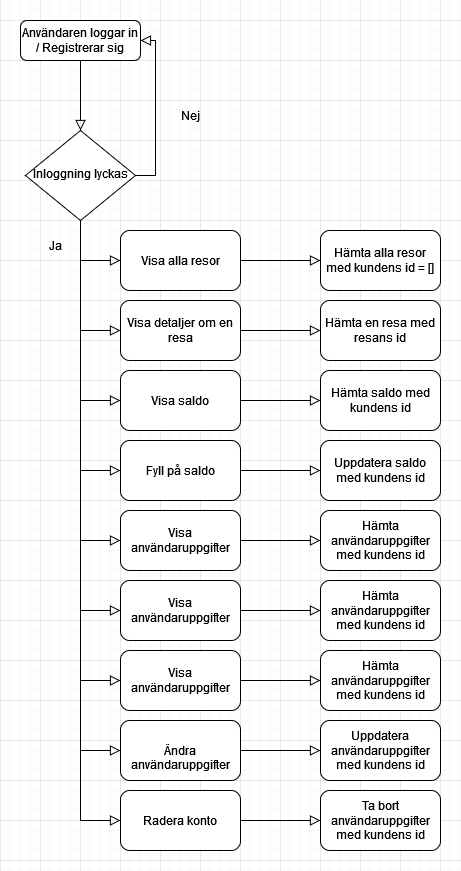

The diagram above was exported from draw.io. Its source (the exported page's mxGraphModel, read from the mxfile embedded in the PNG):
<mxGraphModel dx="782" dy="418" grid="1" gridSize="10" guides="1" tooltips="1" connect="1" arrows="1" fold="1" page="1" pageScale="1" pageWidth="827" pageHeight="1169" math="0" shadow="0">
  <root>
    <mxCell id="WIyWlLk6GJQsqaUBKTNV-0" />
    <mxCell id="WIyWlLk6GJQsqaUBKTNV-1" parent="WIyWlLk6GJQsqaUBKTNV-0" />
    <mxCell id="OFECmpX_3ulI-2_2-J6U-0" value="Användaren loggar in / Registrerar sig" style="rounded=1;whiteSpace=wrap;html=1;fontSize=12;glass=0;strokeWidth=1;shadow=0;" parent="WIyWlLk6GJQsqaUBKTNV-1" vertex="1">
      <mxGeometry x="180" y="80" width="120" height="40" as="geometry" />
    </mxCell>
    <mxCell id="OFECmpX_3ulI-2_2-J6U-1" value="Inloggning lyckas" style="rhombus;whiteSpace=wrap;html=1;shadow=0;fontFamily=Helvetica;fontSize=12;align=center;strokeWidth=1;spacing=6;spacingTop=-4;" parent="WIyWlLk6GJQsqaUBKTNV-1" vertex="1">
      <mxGeometry x="185" y="190" width="110" height="90" as="geometry" />
    </mxCell>
    <mxCell id="OFECmpX_3ulI-2_2-J6U-2" value="" style="rounded=0;html=1;jettySize=auto;orthogonalLoop=1;fontSize=11;endArrow=block;endFill=0;endSize=8;strokeWidth=1;shadow=0;labelBackgroundColor=none;edgeStyle=orthogonalEdgeStyle;exitX=0.5;exitY=1;exitDx=0;exitDy=0;entryX=0;entryY=0.5;entryDx=0;entryDy=0;" parent="WIyWlLk6GJQsqaUBKTNV-1" source="OFECmpX_3ulI-2_2-J6U-1" target="OFECmpX_3ulI-2_2-J6U-7" edge="1">
      <mxGeometry relative="1" as="geometry">
        <mxPoint x="250" y="380" as="sourcePoint" />
        <mxPoint x="240" y="330" as="targetPoint" />
      </mxGeometry>
    </mxCell>
    <mxCell id="OFECmpX_3ulI-2_2-J6U-3" value="" style="rounded=0;html=1;jettySize=auto;orthogonalLoop=1;fontSize=11;endArrow=block;endFill=0;endSize=8;strokeWidth=1;shadow=0;labelBackgroundColor=none;edgeStyle=orthogonalEdgeStyle;exitX=1;exitY=0.5;exitDx=0;exitDy=0;entryX=1;entryY=0.5;entryDx=0;entryDy=0;" parent="WIyWlLk6GJQsqaUBKTNV-1" source="OFECmpX_3ulI-2_2-J6U-1" target="OFECmpX_3ulI-2_2-J6U-0" edge="1">
      <mxGeometry relative="1" as="geometry">
        <mxPoint x="250" y="290" as="sourcePoint" />
        <mxPoint x="250" y="340" as="targetPoint" />
      </mxGeometry>
    </mxCell>
    <mxCell id="OFECmpX_3ulI-2_2-J6U-4" value="" style="rounded=0;html=1;jettySize=auto;orthogonalLoop=1;fontSize=11;endArrow=block;endFill=0;endSize=8;strokeWidth=1;shadow=0;labelBackgroundColor=none;edgeStyle=orthogonalEdgeStyle;exitX=0.5;exitY=1;exitDx=0;exitDy=0;" parent="WIyWlLk6GJQsqaUBKTNV-1" source="OFECmpX_3ulI-2_2-J6U-0" edge="1">
      <mxGeometry relative="1" as="geometry">
        <mxPoint x="250" y="290" as="sourcePoint" />
        <mxPoint x="240" y="190" as="targetPoint" />
      </mxGeometry>
    </mxCell>
    <mxCell id="OFECmpX_3ulI-2_2-J6U-5" value="Ja" style="text;html=1;strokeColor=none;fillColor=none;align=center;verticalAlign=middle;whiteSpace=wrap;rounded=0;" parent="WIyWlLk6GJQsqaUBKTNV-1" vertex="1">
      <mxGeometry x="200" y="290" width="30" height="30" as="geometry" />
    </mxCell>
    <mxCell id="OFECmpX_3ulI-2_2-J6U-6" value="Nej" style="text;html=1;strokeColor=none;fillColor=none;align=center;verticalAlign=middle;whiteSpace=wrap;rounded=0;" parent="WIyWlLk6GJQsqaUBKTNV-1" vertex="1">
      <mxGeometry x="320" y="160" width="60" height="30" as="geometry" />
    </mxCell>
    <mxCell id="OFECmpX_3ulI-2_2-J6U-7" value="Visa alla resor" style="rounded=1;whiteSpace=wrap;html=1;" parent="WIyWlLk6GJQsqaUBKTNV-1" vertex="1">
      <mxGeometry x="280" y="290" width="120" height="60" as="geometry" />
    </mxCell>
    <mxCell id="OFECmpX_3ulI-2_2-J6U-10" value="Visa detaljer om en resa" style="rounded=1;whiteSpace=wrap;html=1;" parent="WIyWlLk6GJQsqaUBKTNV-1" vertex="1">
      <mxGeometry x="280" y="360" width="120" height="60" as="geometry" />
    </mxCell>
    <mxCell id="OFECmpX_3ulI-2_2-J6U-11" value="Visa saldo" style="rounded=1;whiteSpace=wrap;html=1;" parent="WIyWlLk6GJQsqaUBKTNV-1" vertex="1">
      <mxGeometry x="280" y="430" width="120" height="60" as="geometry" />
    </mxCell>
    <mxCell id="OFECmpX_3ulI-2_2-J6U-12" value="Fyll på saldo" style="rounded=1;whiteSpace=wrap;html=1;" parent="WIyWlLk6GJQsqaUBKTNV-1" vertex="1">
      <mxGeometry x="280" y="500" width="120" height="60" as="geometry" />
    </mxCell>
    <mxCell id="OFECmpX_3ulI-2_2-J6U-13" value="" style="rounded=0;html=1;jettySize=auto;orthogonalLoop=1;fontSize=11;endArrow=block;endFill=0;endSize=8;strokeWidth=1;shadow=0;labelBackgroundColor=none;edgeStyle=orthogonalEdgeStyle;entryX=0;entryY=0.5;entryDx=0;entryDy=0;" parent="WIyWlLk6GJQsqaUBKTNV-1" target="OFECmpX_3ulI-2_2-J6U-10" edge="1">
      <mxGeometry relative="1" as="geometry">
        <mxPoint x="240" y="320" as="sourcePoint" />
        <mxPoint x="290" y="330" as="targetPoint" />
        <Array as="points">
          <mxPoint x="240" y="390" />
        </Array>
      </mxGeometry>
    </mxCell>
    <mxCell id="OFECmpX_3ulI-2_2-J6U-15" value="" style="rounded=0;html=1;jettySize=auto;orthogonalLoop=1;fontSize=11;endArrow=block;endFill=0;endSize=8;strokeWidth=1;shadow=0;labelBackgroundColor=none;edgeStyle=orthogonalEdgeStyle;entryX=0;entryY=0.5;entryDx=0;entryDy=0;" parent="WIyWlLk6GJQsqaUBKTNV-1" target="OFECmpX_3ulI-2_2-J6U-11" edge="1">
      <mxGeometry relative="1" as="geometry">
        <mxPoint x="240" y="390" as="sourcePoint" />
        <mxPoint x="290" y="400" as="targetPoint" />
        <Array as="points">
          <mxPoint x="240" y="460" />
        </Array>
      </mxGeometry>
    </mxCell>
    <mxCell id="OFECmpX_3ulI-2_2-J6U-16" value="" style="rounded=0;html=1;jettySize=auto;orthogonalLoop=1;fontSize=11;endArrow=block;endFill=0;endSize=8;strokeWidth=1;shadow=0;labelBackgroundColor=none;edgeStyle=orthogonalEdgeStyle;entryX=0;entryY=0.5;entryDx=0;entryDy=0;" parent="WIyWlLk6GJQsqaUBKTNV-1" target="OFECmpX_3ulI-2_2-J6U-12" edge="1">
      <mxGeometry relative="1" as="geometry">
        <mxPoint x="240" y="460" as="sourcePoint" />
        <mxPoint x="300" y="410" as="targetPoint" />
        <Array as="points">
          <mxPoint x="240" y="530" />
        </Array>
      </mxGeometry>
    </mxCell>
    <mxCell id="OFECmpX_3ulI-2_2-J6U-18" value="" style="rounded=0;html=1;jettySize=auto;orthogonalLoop=1;fontSize=11;endArrow=block;endFill=0;endSize=8;strokeWidth=1;shadow=0;labelBackgroundColor=none;edgeStyle=orthogonalEdgeStyle;exitX=1;exitY=0.5;exitDx=0;exitDy=0;" parent="WIyWlLk6GJQsqaUBKTNV-1" source="OFECmpX_3ulI-2_2-J6U-7" edge="1">
      <mxGeometry relative="1" as="geometry">
        <mxPoint x="250" y="130" as="sourcePoint" />
        <mxPoint x="480" y="320" as="targetPoint" />
      </mxGeometry>
    </mxCell>
    <mxCell id="OFECmpX_3ulI-2_2-J6U-19" value="Hämta alla resor med kundens id = []" style="rounded=1;whiteSpace=wrap;html=1;" parent="WIyWlLk6GJQsqaUBKTNV-1" vertex="1">
      <mxGeometry x="480" y="290" width="120" height="60" as="geometry" />
    </mxCell>
    <mxCell id="OFECmpX_3ulI-2_2-J6U-21" value="" style="rounded=0;html=1;jettySize=auto;orthogonalLoop=1;fontSize=11;endArrow=block;endFill=0;endSize=8;strokeWidth=1;shadow=0;labelBackgroundColor=none;edgeStyle=orthogonalEdgeStyle;exitX=1;exitY=0.5;exitDx=0;exitDy=0;" parent="WIyWlLk6GJQsqaUBKTNV-1" edge="1">
      <mxGeometry relative="1" as="geometry">
        <mxPoint x="400" y="390" as="sourcePoint" />
        <mxPoint x="480" y="390" as="targetPoint" />
      </mxGeometry>
    </mxCell>
    <mxCell id="OFECmpX_3ulI-2_2-J6U-22" value="Hämta en resa med resans id" style="rounded=1;whiteSpace=wrap;html=1;" parent="WIyWlLk6GJQsqaUBKTNV-1" vertex="1">
      <mxGeometry x="480" y="360" width="120" height="60" as="geometry" />
    </mxCell>
    <mxCell id="OFECmpX_3ulI-2_2-J6U-23" value="" style="rounded=0;html=1;jettySize=auto;orthogonalLoop=1;fontSize=11;endArrow=block;endFill=0;endSize=8;strokeWidth=1;shadow=0;labelBackgroundColor=none;edgeStyle=orthogonalEdgeStyle;exitX=1;exitY=0.5;exitDx=0;exitDy=0;" parent="WIyWlLk6GJQsqaUBKTNV-1" edge="1">
      <mxGeometry relative="1" as="geometry">
        <mxPoint x="400" y="460" as="sourcePoint" />
        <mxPoint x="480" y="460" as="targetPoint" />
      </mxGeometry>
    </mxCell>
    <mxCell id="OFECmpX_3ulI-2_2-J6U-24" value="Hämta saldo med kundens id&lt;span style=&quot;color: rgba(0, 0, 0, 0); font-family: monospace; font-size: 0px; text-align: start;&quot;&gt;%3CmxGraphModel%3E%3Croot%3E%3CmxCell%20id%3D%220%22%2F%3E%3CmxCell%20id%3D%221%22%20parent%3D%220%22%2F%3E%3CmxCell%20id%3D%222%22%20value%3D%22%22%20style%3D%22rounded%3D0%3Bhtml%3D1%3BjettySize%3Dauto%3BorthogonalLoop%3D1%3BfontSize%3D11%3BendArrow%3Dblock%3BendFill%3D0%3BendSize%3D8%3BstrokeWidth%3D1%3Bshadow%3D0%3BlabelBackgroundColor%3Dnone%3BedgeStyle%3DorthogonalEdgeStyle%3BexitX%3D1%3BexitY%3D0.5%3BexitDx%3D0%3BexitDy%3D0%3B%22%20edge%3D%221%22%20parent%3D%221%22%3E%3CmxGeometry%20relative%3D%221%22%20as%3D%22geometry%22%3E%3CmxPoint%20x%3D%22400%22%20y%3D%22320%22%20as%3D%22sourcePoint%22%2F%3E%3CmxPoint%20x%3D%22480%22%20y%3D%22320%22%20as%3D%22targetPoint%22%2F%3E%3C%2FmxGeometry%3E%3C%2FmxCell%3E%3CmxCell%20id%3D%223%22%20value%3D%22H%C3%A4mta%20alla%20resor%20med%20kundens%20id%20%3D%20%5B%5D%22%20style%3D%22rounded%3D1%3BwhiteSpace%3Dwrap%3Bhtml%3D1%3B%22%20vertex%3D%221%22%20parent%3D%221%22%3E%3CmxGeometry%20x%3D%22480%22%20y%3D%22290%22%20width%3D%22120%22%20height%3D%2260%22%20as%3D%22geometry%22%2F%3E%3C%2FmxCell%3E%3C%2Froot%3E%3C%2FmxGraphModel%3E&lt;/span&gt;" style="rounded=1;whiteSpace=wrap;html=1;" parent="WIyWlLk6GJQsqaUBKTNV-1" vertex="1">
      <mxGeometry x="480" y="430" width="120" height="60" as="geometry" />
    </mxCell>
    <mxCell id="OFECmpX_3ulI-2_2-J6U-25" value="" style="rounded=0;html=1;jettySize=auto;orthogonalLoop=1;fontSize=11;endArrow=block;endFill=0;endSize=8;strokeWidth=1;shadow=0;labelBackgroundColor=none;edgeStyle=orthogonalEdgeStyle;exitX=1;exitY=0.5;exitDx=0;exitDy=0;" parent="WIyWlLk6GJQsqaUBKTNV-1" edge="1">
      <mxGeometry relative="1" as="geometry">
        <mxPoint x="400" y="530" as="sourcePoint" />
        <mxPoint x="480" y="530" as="targetPoint" />
      </mxGeometry>
    </mxCell>
    <mxCell id="OFECmpX_3ulI-2_2-J6U-26" value="Uppdatera saldo med kundens id" style="rounded=1;whiteSpace=wrap;html=1;" parent="WIyWlLk6GJQsqaUBKTNV-1" vertex="1">
      <mxGeometry x="480" y="500" width="120" height="60" as="geometry" />
    </mxCell>
    <mxCell id="OFECmpX_3ulI-2_2-J6U-28" value="Visa användaruppgifter" style="rounded=1;whiteSpace=wrap;html=1;" parent="WIyWlLk6GJQsqaUBKTNV-1" vertex="1">
      <mxGeometry x="280" y="570" width="120" height="60" as="geometry" />
    </mxCell>
    <mxCell id="OFECmpX_3ulI-2_2-J6U-29" value="" style="rounded=0;html=1;jettySize=auto;orthogonalLoop=1;fontSize=11;endArrow=block;endFill=0;endSize=8;strokeWidth=1;shadow=0;labelBackgroundColor=none;edgeStyle=orthogonalEdgeStyle;entryX=0;entryY=0.5;entryDx=0;entryDy=0;" parent="WIyWlLk6GJQsqaUBKTNV-1" target="OFECmpX_3ulI-2_2-J6U-28" edge="1">
      <mxGeometry relative="1" as="geometry">
        <mxPoint x="240" y="530" as="sourcePoint" />
        <mxPoint x="300" y="480" as="targetPoint" />
        <Array as="points">
          <mxPoint x="240" y="600" />
        </Array>
      </mxGeometry>
    </mxCell>
    <mxCell id="OFECmpX_3ulI-2_2-J6U-30" value="" style="rounded=0;html=1;jettySize=auto;orthogonalLoop=1;fontSize=11;endArrow=block;endFill=0;endSize=8;strokeWidth=1;shadow=0;labelBackgroundColor=none;edgeStyle=orthogonalEdgeStyle;exitX=1;exitY=0.5;exitDx=0;exitDy=0;" parent="WIyWlLk6GJQsqaUBKTNV-1" edge="1">
      <mxGeometry relative="1" as="geometry">
        <mxPoint x="400" y="600" as="sourcePoint" />
        <mxPoint x="480" y="600" as="targetPoint" />
      </mxGeometry>
    </mxCell>
    <mxCell id="OFECmpX_3ulI-2_2-J6U-31" value="Hämta användaruppgifter med kundens id" style="rounded=1;whiteSpace=wrap;html=1;" parent="WIyWlLk6GJQsqaUBKTNV-1" vertex="1">
      <mxGeometry x="480" y="570" width="120" height="60" as="geometry" />
    </mxCell>
    <mxCell id="OFECmpX_3ulI-2_2-J6U-32" value="Visa användaruppgifter" style="rounded=1;whiteSpace=wrap;html=1;" parent="WIyWlLk6GJQsqaUBKTNV-1" vertex="1">
      <mxGeometry x="280" y="640" width="120" height="60" as="geometry" />
    </mxCell>
    <mxCell id="OFECmpX_3ulI-2_2-J6U-33" value="" style="rounded=0;html=1;jettySize=auto;orthogonalLoop=1;fontSize=11;endArrow=block;endFill=0;endSize=8;strokeWidth=1;shadow=0;labelBackgroundColor=none;edgeStyle=orthogonalEdgeStyle;entryX=0;entryY=0.5;entryDx=0;entryDy=0;" parent="WIyWlLk6GJQsqaUBKTNV-1" target="OFECmpX_3ulI-2_2-J6U-32" edge="1">
      <mxGeometry relative="1" as="geometry">
        <mxPoint x="240" y="600" as="sourcePoint" />
        <mxPoint x="300" y="550" as="targetPoint" />
        <Array as="points">
          <mxPoint x="240" y="670" />
        </Array>
      </mxGeometry>
    </mxCell>
    <mxCell id="OFECmpX_3ulI-2_2-J6U-34" value="Hämta användaruppgifter med kundens id" style="rounded=1;whiteSpace=wrap;html=1;" parent="WIyWlLk6GJQsqaUBKTNV-1" vertex="1">
      <mxGeometry x="480" y="640" width="120" height="60" as="geometry" />
    </mxCell>
    <mxCell id="OFECmpX_3ulI-2_2-J6U-35" value="" style="rounded=0;html=1;jettySize=auto;orthogonalLoop=1;fontSize=11;endArrow=block;endFill=0;endSize=8;strokeWidth=1;shadow=0;labelBackgroundColor=none;edgeStyle=orthogonalEdgeStyle;exitX=1;exitY=0.5;exitDx=0;exitDy=0;entryX=0;entryY=0.5;entryDx=0;entryDy=0;" parent="WIyWlLk6GJQsqaUBKTNV-1" source="OFECmpX_3ulI-2_2-J6U-32" target="OFECmpX_3ulI-2_2-J6U-34" edge="1">
      <mxGeometry relative="1" as="geometry">
        <mxPoint x="410" y="610" as="sourcePoint" />
        <mxPoint x="490" y="610" as="targetPoint" />
      </mxGeometry>
    </mxCell>
    <mxCell id="OFECmpX_3ulI-2_2-J6U-36" value="Visa användaruppgifter" style="rounded=1;whiteSpace=wrap;html=1;" parent="WIyWlLk6GJQsqaUBKTNV-1" vertex="1">
      <mxGeometry x="280" y="710" width="120" height="60" as="geometry" />
    </mxCell>
    <mxCell id="OFECmpX_3ulI-2_2-J6U-37" value="" style="rounded=0;html=1;jettySize=auto;orthogonalLoop=1;fontSize=11;endArrow=block;endFill=0;endSize=8;strokeWidth=1;shadow=0;labelBackgroundColor=none;edgeStyle=orthogonalEdgeStyle;entryX=0;entryY=0.5;entryDx=0;entryDy=0;" parent="WIyWlLk6GJQsqaUBKTNV-1" target="OFECmpX_3ulI-2_2-J6U-36" edge="1">
      <mxGeometry relative="1" as="geometry">
        <mxPoint x="240" y="670" as="sourcePoint" />
        <mxPoint x="300" y="620" as="targetPoint" />
        <Array as="points">
          <mxPoint x="240" y="740" />
        </Array>
      </mxGeometry>
    </mxCell>
    <mxCell id="OFECmpX_3ulI-2_2-J6U-38" value="Hämta användaruppgifter med kundens id" style="rounded=1;whiteSpace=wrap;html=1;" parent="WIyWlLk6GJQsqaUBKTNV-1" vertex="1">
      <mxGeometry x="480" y="710" width="120" height="60" as="geometry" />
    </mxCell>
    <mxCell id="OFECmpX_3ulI-2_2-J6U-39" value="" style="rounded=0;html=1;jettySize=auto;orthogonalLoop=1;fontSize=11;endArrow=block;endFill=0;endSize=8;strokeWidth=1;shadow=0;labelBackgroundColor=none;edgeStyle=orthogonalEdgeStyle;exitX=1;exitY=0.5;exitDx=0;exitDy=0;entryX=0;entryY=0.5;entryDx=0;entryDy=0;" parent="WIyWlLk6GJQsqaUBKTNV-1" source="OFECmpX_3ulI-2_2-J6U-36" target="OFECmpX_3ulI-2_2-J6U-38" edge="1">
      <mxGeometry relative="1" as="geometry">
        <mxPoint x="410" y="680" as="sourcePoint" />
        <mxPoint x="490" y="680" as="targetPoint" />
      </mxGeometry>
    </mxCell>
    <mxCell id="OFECmpX_3ulI-2_2-J6U-40" value="&lt;br&gt;Ändra användaruppgifter" style="rounded=1;whiteSpace=wrap;html=1;" parent="WIyWlLk6GJQsqaUBKTNV-1" vertex="1">
      <mxGeometry x="280" y="780" width="120" height="60" as="geometry" />
    </mxCell>
    <mxCell id="OFECmpX_3ulI-2_2-J6U-41" value="" style="rounded=0;html=1;jettySize=auto;orthogonalLoop=1;fontSize=11;endArrow=block;endFill=0;endSize=8;strokeWidth=1;shadow=0;labelBackgroundColor=none;edgeStyle=orthogonalEdgeStyle;entryX=0;entryY=0.5;entryDx=0;entryDy=0;" parent="WIyWlLk6GJQsqaUBKTNV-1" target="OFECmpX_3ulI-2_2-J6U-40" edge="1">
      <mxGeometry relative="1" as="geometry">
        <mxPoint x="240" y="740" as="sourcePoint" />
        <mxPoint x="300" y="690" as="targetPoint" />
        <Array as="points">
          <mxPoint x="240" y="810" />
        </Array>
      </mxGeometry>
    </mxCell>
    <mxCell id="OFECmpX_3ulI-2_2-J6U-42" value="Uppdatera användaruppgifter med kundens id" style="rounded=1;whiteSpace=wrap;html=1;" parent="WIyWlLk6GJQsqaUBKTNV-1" vertex="1">
      <mxGeometry x="480" y="780" width="120" height="60" as="geometry" />
    </mxCell>
    <mxCell id="OFECmpX_3ulI-2_2-J6U-43" value="" style="rounded=0;html=1;jettySize=auto;orthogonalLoop=1;fontSize=11;endArrow=block;endFill=0;endSize=8;strokeWidth=1;shadow=0;labelBackgroundColor=none;edgeStyle=orthogonalEdgeStyle;exitX=1;exitY=0.5;exitDx=0;exitDy=0;entryX=0;entryY=0.5;entryDx=0;entryDy=0;" parent="WIyWlLk6GJQsqaUBKTNV-1" source="OFECmpX_3ulI-2_2-J6U-40" target="OFECmpX_3ulI-2_2-J6U-42" edge="1">
      <mxGeometry relative="1" as="geometry">
        <mxPoint x="410" y="750" as="sourcePoint" />
        <mxPoint x="490" y="750" as="targetPoint" />
      </mxGeometry>
    </mxCell>
    <mxCell id="OFECmpX_3ulI-2_2-J6U-45" value="Radera konto" style="rounded=1;whiteSpace=wrap;html=1;" parent="WIyWlLk6GJQsqaUBKTNV-1" vertex="1">
      <mxGeometry x="280" y="850" width="120" height="60" as="geometry" />
    </mxCell>
    <mxCell id="OFECmpX_3ulI-2_2-J6U-46" value="" style="rounded=0;html=1;jettySize=auto;orthogonalLoop=1;fontSize=11;endArrow=block;endFill=0;endSize=8;strokeWidth=1;shadow=0;labelBackgroundColor=none;edgeStyle=orthogonalEdgeStyle;entryX=0;entryY=0.5;entryDx=0;entryDy=0;" parent="WIyWlLk6GJQsqaUBKTNV-1" target="OFECmpX_3ulI-2_2-J6U-45" edge="1">
      <mxGeometry relative="1" as="geometry">
        <mxPoint x="240" y="810" as="sourcePoint" />
        <mxPoint x="300" y="760" as="targetPoint" />
        <Array as="points">
          <mxPoint x="240" y="880" />
        </Array>
      </mxGeometry>
    </mxCell>
    <mxCell id="OFECmpX_3ulI-2_2-J6U-47" value="Ta bort användaruppgifter med kundens id" style="rounded=1;whiteSpace=wrap;html=1;" parent="WIyWlLk6GJQsqaUBKTNV-1" vertex="1">
      <mxGeometry x="480" y="850" width="120" height="60" as="geometry" />
    </mxCell>
    <mxCell id="OFECmpX_3ulI-2_2-J6U-48" value="" style="rounded=0;html=1;jettySize=auto;orthogonalLoop=1;fontSize=11;endArrow=block;endFill=0;endSize=8;strokeWidth=1;shadow=0;labelBackgroundColor=none;edgeStyle=orthogonalEdgeStyle;exitX=1;exitY=0.5;exitDx=0;exitDy=0;entryX=0;entryY=0.5;entryDx=0;entryDy=0;" parent="WIyWlLk6GJQsqaUBKTNV-1" source="OFECmpX_3ulI-2_2-J6U-45" target="OFECmpX_3ulI-2_2-J6U-47" edge="1">
      <mxGeometry relative="1" as="geometry">
        <mxPoint x="410" y="820" as="sourcePoint" />
        <mxPoint x="490" y="820" as="targetPoint" />
      </mxGeometry>
    </mxCell>
  </root>
</mxGraphModel>